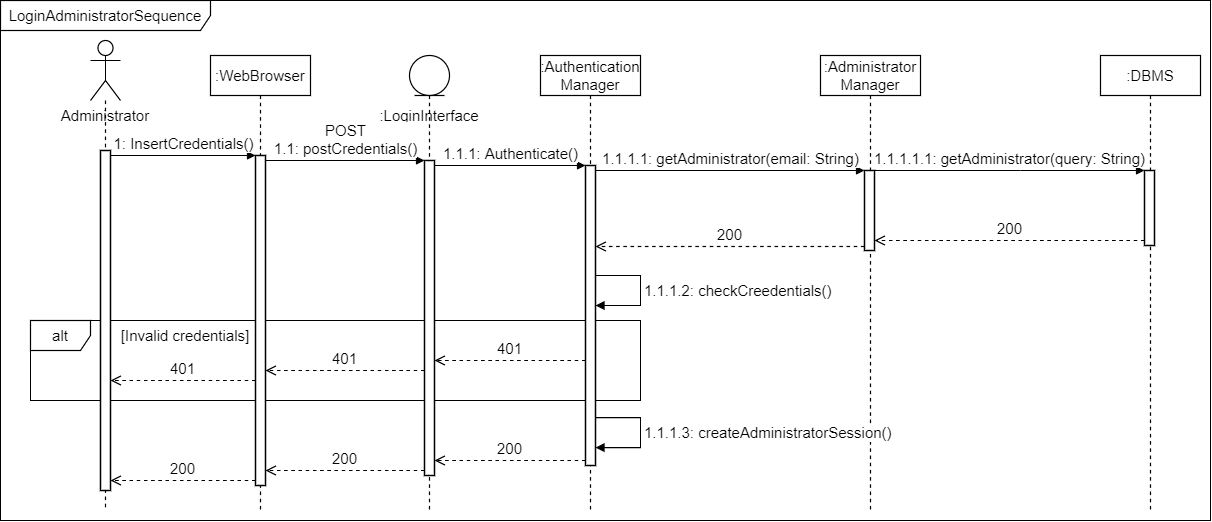

The diagram above was exported from draw.io. Its source (the exported page's mxGraphModel, read from the mxfile embedded in the PNG):
<mxGraphModel dx="1658" dy="865" grid="1" gridSize="10" guides="1" tooltips="1" connect="1" arrows="1" fold="1" page="1" pageScale="1" pageWidth="827" pageHeight="1169" math="0" shadow="0">
  <root>
    <mxCell id="UKwR6xMhQT_Zd_BghjNQ-0" />
    <mxCell id="UKwR6xMhQT_Zd_BghjNQ-1" parent="UKwR6xMhQT_Zd_BghjNQ-0" />
    <mxCell id="5Q1P87pAyf9WAy8Z3GN7-0" value="LoginAdministratorSequence" style="shape=umlFrame;whiteSpace=wrap;html=1;width=210;height=30;fontSize=15;strokeWidth=1.2;" parent="UKwR6xMhQT_Zd_BghjNQ-1" vertex="1">
      <mxGeometry x="30" y="40" width="1210" height="520" as="geometry" />
    </mxCell>
    <mxCell id="dwtURdVERD4KzUd0bsiK-2" value="alt" style="shape=umlFrame;whiteSpace=wrap;html=1;fontSize=15;strokeWidth=1.2;" parent="UKwR6xMhQT_Zd_BghjNQ-1" vertex="1">
      <mxGeometry x="60" y="360" width="610" height="80" as="geometry" />
    </mxCell>
    <mxCell id="5Q1P87pAyf9WAy8Z3GN7-1" value=":Administrator&lt;br style=&quot;font-size: 15px;&quot;&gt;Manager" style="shape=umlLifeline;perimeter=lifelinePerimeter;whiteSpace=wrap;html=1;container=1;collapsible=0;recursiveResize=0;outlineConnect=0;strokeWidth=1.2;fontSize=15;" parent="UKwR6xMhQT_Zd_BghjNQ-1" vertex="1">
      <mxGeometry x="850" y="95" width="100" height="455" as="geometry" />
    </mxCell>
    <mxCell id="5Q1P87pAyf9WAy8Z3GN7-2" value="" style="html=1;points=[];perimeter=orthogonalPerimeter;fontSize=15;strokeWidth=1.5;" parent="5Q1P87pAyf9WAy8Z3GN7-1" vertex="1">
      <mxGeometry x="44" y="115" width="10" height="80" as="geometry" />
    </mxCell>
    <mxCell id="5Q1P87pAyf9WAy8Z3GN7-7" value="" style="shape=umlLifeline;participant=umlActor;perimeter=lifelinePerimeter;whiteSpace=wrap;html=1;container=1;collapsible=0;recursiveResize=0;verticalAlign=top;spacingTop=36;outlineConnect=0;fontFamily=Helvetica;fontSize=15;fontColor=rgb(0, 0, 0);align=center;strokeColor=rgb(0, 0, 0);fillColor=rgb(255, 255, 255);size=60;strokeWidth=1.2;" parent="UKwR6xMhQT_Zd_BghjNQ-1" vertex="1">
      <mxGeometry x="120" y="80" width="30" height="470" as="geometry" />
    </mxCell>
    <mxCell id="5Q1P87pAyf9WAy8Z3GN7-8" value="" style="html=1;points=[];perimeter=orthogonalPerimeter;fontSize=15;strokeWidth=1.5;" parent="5Q1P87pAyf9WAy8Z3GN7-7" vertex="1">
      <mxGeometry x="10" y="110" width="10" height="340" as="geometry" />
    </mxCell>
    <mxCell id="5Q1P87pAyf9WAy8Z3GN7-10" value=":WebBrowser" style="shape=umlLifeline;perimeter=lifelinePerimeter;whiteSpace=wrap;html=1;container=1;collapsible=0;recursiveResize=0;outlineConnect=0;strokeWidth=1.2;fontSize=15;" parent="UKwR6xMhQT_Zd_BghjNQ-1" vertex="1">
      <mxGeometry x="240" y="95" width="100" height="455" as="geometry" />
    </mxCell>
    <mxCell id="5Q1P87pAyf9WAy8Z3GN7-41" value="" style="html=1;points=[];perimeter=orthogonalPerimeter;fontSize=15;strokeWidth=1.5;" parent="5Q1P87pAyf9WAy8Z3GN7-10" vertex="1">
      <mxGeometry x="45" y="100" width="10" height="330" as="geometry" />
    </mxCell>
    <mxCell id="5Q1P87pAyf9WAy8Z3GN7-11" value="Administrator" style="text;html=1;strokeColor=none;fillColor=none;align=center;verticalAlign=middle;whiteSpace=wrap;rounded=0;fontSize=15;" parent="UKwR6xMhQT_Zd_BghjNQ-1" vertex="1">
      <mxGeometry x="90" y="140" width="90" height="30" as="geometry" />
    </mxCell>
    <mxCell id="5Q1P87pAyf9WAy8Z3GN7-12" value="" style="shape=umlLifeline;participant=umlEntity;perimeter=lifelinePerimeter;whiteSpace=wrap;html=1;container=1;collapsible=0;recursiveResize=0;verticalAlign=top;spacingTop=36;outlineConnect=0;strokeWidth=1.2;fontSize=15;" parent="UKwR6xMhQT_Zd_BghjNQ-1" vertex="1">
      <mxGeometry x="439" y="95" width="40" height="455" as="geometry" />
    </mxCell>
    <mxCell id="5Q1P87pAyf9WAy8Z3GN7-13" value="" style="html=1;points=[];perimeter=orthogonalPerimeter;fontSize=15;strokeWidth=1.5;" parent="5Q1P87pAyf9WAy8Z3GN7-12" vertex="1">
      <mxGeometry x="15" y="105" width="10" height="315" as="geometry" />
    </mxCell>
    <mxCell id="5Q1P87pAyf9WAy8Z3GN7-23" value=":LoginInterface" style="text;html=1;strokeColor=none;fillColor=none;align=center;verticalAlign=middle;whiteSpace=wrap;rounded=0;fontSize=15;" parent="UKwR6xMhQT_Zd_BghjNQ-1" vertex="1">
      <mxGeometry x="414" y="140" width="90" height="30" as="geometry" />
    </mxCell>
    <mxCell id="5Q1P87pAyf9WAy8Z3GN7-28" value="POST&lt;br style=&quot;font-size: 15px&quot;&gt;1.1: postCredentials()" style="html=1;verticalAlign=bottom;endArrow=block;entryX=0;entryY=0;rounded=0;fontSize=15;" parent="UKwR6xMhQT_Zd_BghjNQ-1" source="5Q1P87pAyf9WAy8Z3GN7-41" target="5Q1P87pAyf9WAy8Z3GN7-13" edge="1">
      <mxGeometry relative="1" as="geometry">
        <mxPoint x="465" y="730" as="sourcePoint" />
      </mxGeometry>
    </mxCell>
    <mxCell id="5Q1P87pAyf9WAy8Z3GN7-30" value=":Authentication&lt;br style=&quot;font-size: 15px;&quot;&gt;Manager" style="shape=umlLifeline;perimeter=lifelinePerimeter;whiteSpace=wrap;html=1;container=1;collapsible=0;recursiveResize=0;outlineConnect=0;strokeWidth=1.2;fontSize=15;" parent="UKwR6xMhQT_Zd_BghjNQ-1" vertex="1">
      <mxGeometry x="570" y="95" width="100" height="455" as="geometry" />
    </mxCell>
    <mxCell id="5Q1P87pAyf9WAy8Z3GN7-31" value="" style="html=1;points=[];perimeter=orthogonalPerimeter;fontSize=15;strokeWidth=1.5;" parent="5Q1P87pAyf9WAy8Z3GN7-30" vertex="1">
      <mxGeometry x="45" y="110" width="10" height="300" as="geometry" />
    </mxCell>
    <mxCell id="5Q1P87pAyf9WAy8Z3GN7-32" value="1.1.1.2: checkCreedentials()" style="edgeStyle=orthogonalEdgeStyle;html=1;align=left;spacingLeft=2;endArrow=block;rounded=0;fontSize=15;strokeWidth=1.2;" parent="5Q1P87pAyf9WAy8Z3GN7-30" edge="1">
      <mxGeometry relative="1" as="geometry">
        <mxPoint x="55" y="220" as="sourcePoint" />
        <Array as="points">
          <mxPoint x="100" y="220" />
          <mxPoint x="100" y="250" />
        </Array>
        <mxPoint x="55" y="250" as="targetPoint" />
      </mxGeometry>
    </mxCell>
    <mxCell id="dwtURdVERD4KzUd0bsiK-1" value="1.1.1.3: createAdministratorSession()" style="edgeStyle=orthogonalEdgeStyle;html=1;align=left;spacingLeft=2;endArrow=block;rounded=0;fontSize=15;strokeWidth=1.2;" parent="5Q1P87pAyf9WAy8Z3GN7-30" edge="1">
      <mxGeometry relative="1" as="geometry">
        <mxPoint x="55" y="362.1" as="sourcePoint" />
        <Array as="points">
          <mxPoint x="100" y="362.1" />
          <mxPoint x="100" y="392.1" />
        </Array>
        <mxPoint x="55" y="392.1" as="targetPoint" />
      </mxGeometry>
    </mxCell>
    <mxCell id="5Q1P87pAyf9WAy8Z3GN7-33" value="1.1.1: Authenticate()" style="html=1;verticalAlign=bottom;endArrow=block;entryX=0;entryY=0;rounded=0;fontSize=15;" parent="UKwR6xMhQT_Zd_BghjNQ-1" source="5Q1P87pAyf9WAy8Z3GN7-13" target="5Q1P87pAyf9WAy8Z3GN7-31" edge="1">
      <mxGeometry relative="1" as="geometry">
        <mxPoint x="1145" y="218" as="sourcePoint" />
      </mxGeometry>
    </mxCell>
    <mxCell id="5Q1P87pAyf9WAy8Z3GN7-35" value="1.1.1.1: getAdministrator(email: String)" style="html=1;verticalAlign=bottom;endArrow=block;entryX=0;entryY=0;rounded=0;fontSize=15;" parent="UKwR6xMhQT_Zd_BghjNQ-1" source="5Q1P87pAyf9WAy8Z3GN7-31" target="5Q1P87pAyf9WAy8Z3GN7-2" edge="1">
      <mxGeometry relative="1" as="geometry">
        <mxPoint x="744.9999999999995" y="210" as="sourcePoint" />
      </mxGeometry>
    </mxCell>
    <mxCell id="5Q1P87pAyf9WAy8Z3GN7-36" value="200" style="html=1;verticalAlign=bottom;endArrow=open;dashed=1;endSize=8;exitX=0;exitY=0.95;rounded=0;fontSize=15;strokeWidth=1.2;" parent="UKwR6xMhQT_Zd_BghjNQ-1" source="5Q1P87pAyf9WAy8Z3GN7-2" target="5Q1P87pAyf9WAy8Z3GN7-31" edge="1">
      <mxGeometry relative="1" as="geometry">
        <mxPoint x="744.9999999999995" y="286" as="targetPoint" />
      </mxGeometry>
    </mxCell>
    <mxCell id="5Q1P87pAyf9WAy8Z3GN7-37" value=":DBMS" style="shape=umlLifeline;perimeter=lifelinePerimeter;whiteSpace=wrap;html=1;container=1;collapsible=0;recursiveResize=0;outlineConnect=0;strokeWidth=1.2;fontSize=15;" parent="UKwR6xMhQT_Zd_BghjNQ-1" vertex="1">
      <mxGeometry x="1130" y="95" width="100" height="455" as="geometry" />
    </mxCell>
    <mxCell id="5Q1P87pAyf9WAy8Z3GN7-38" value="" style="html=1;points=[];perimeter=orthogonalPerimeter;fontSize=15;strokeWidth=1.5;" parent="5Q1P87pAyf9WAy8Z3GN7-37" vertex="1">
      <mxGeometry x="44" y="115" width="10" height="75" as="geometry" />
    </mxCell>
    <mxCell id="5Q1P87pAyf9WAy8Z3GN7-39" value="1.1.1.1.1: getAdministrator(query: String)" style="html=1;verticalAlign=bottom;endArrow=block;rounded=0;fontSize=15;" parent="UKwR6xMhQT_Zd_BghjNQ-1" source="5Q1P87pAyf9WAy8Z3GN7-2" target="5Q1P87pAyf9WAy8Z3GN7-38" edge="1">
      <mxGeometry relative="1" as="geometry">
        <mxPoint x="979.9999999999995" y="210" as="sourcePoint" />
        <mxPoint x="1209" y="210" as="targetPoint" />
        <Array as="points">
          <mxPoint x="1050" y="210" />
        </Array>
      </mxGeometry>
    </mxCell>
    <mxCell id="5Q1P87pAyf9WAy8Z3GN7-40" value="200" style="html=1;verticalAlign=bottom;endArrow=open;dashed=1;endSize=8;rounded=0;fontSize=15;strokeWidth=1.2;" parent="UKwR6xMhQT_Zd_BghjNQ-1" source="5Q1P87pAyf9WAy8Z3GN7-38" target="5Q1P87pAyf9WAy8Z3GN7-2" edge="1">
      <mxGeometry relative="1" as="geometry">
        <mxPoint x="979.9999999999995" y="286" as="targetPoint" />
        <mxPoint x="1209" y="286" as="sourcePoint" />
        <Array as="points">
          <mxPoint x="1070" y="280" />
        </Array>
      </mxGeometry>
    </mxCell>
    <mxCell id="5Q1P87pAyf9WAy8Z3GN7-42" value="1: InsertCredentials()" style="html=1;verticalAlign=bottom;endArrow=block;entryX=0;entryY=0;rounded=0;fontSize=15;" parent="UKwR6xMhQT_Zd_BghjNQ-1" source="5Q1P87pAyf9WAy8Z3GN7-8" target="5Q1P87pAyf9WAy8Z3GN7-41" edge="1">
      <mxGeometry relative="1" as="geometry">
        <mxPoint x="265" y="190" as="sourcePoint" />
      </mxGeometry>
    </mxCell>
    <mxCell id="dwtURdVERD4KzUd0bsiK-3" value="401" style="html=1;verticalAlign=bottom;endArrow=open;dashed=1;endSize=8;rounded=0;fontSize=15;strokeWidth=1.2;" parent="UKwR6xMhQT_Zd_BghjNQ-1" source="5Q1P87pAyf9WAy8Z3GN7-31" target="5Q1P87pAyf9WAy8Z3GN7-13" edge="1">
      <mxGeometry relative="1" as="geometry">
        <mxPoint x="555" y="508.46000000000004" as="targetPoint" />
        <mxPoint x="744" y="508.46000000000004" as="sourcePoint" />
        <Array as="points">
          <mxPoint x="600" y="400" />
        </Array>
      </mxGeometry>
    </mxCell>
    <mxCell id="dwtURdVERD4KzUd0bsiK-4" value="401" style="html=1;verticalAlign=bottom;endArrow=open;dashed=1;endSize=8;rounded=0;fontSize=15;strokeWidth=1.2;" parent="UKwR6xMhQT_Zd_BghjNQ-1" source="5Q1P87pAyf9WAy8Z3GN7-13" target="5Q1P87pAyf9WAy8Z3GN7-41" edge="1">
      <mxGeometry relative="1" as="geometry">
        <mxPoint x="565" y="518.46" as="targetPoint" />
        <mxPoint x="754" y="518.46" as="sourcePoint" />
        <Array as="points">
          <mxPoint x="450" y="410" />
        </Array>
      </mxGeometry>
    </mxCell>
    <mxCell id="dwtURdVERD4KzUd0bsiK-5" value="401" style="html=1;verticalAlign=bottom;endArrow=open;dashed=1;endSize=8;rounded=0;fontSize=15;strokeWidth=1.2;" parent="UKwR6xMhQT_Zd_BghjNQ-1" source="5Q1P87pAyf9WAy8Z3GN7-41" target="5Q1P87pAyf9WAy8Z3GN7-8" edge="1">
      <mxGeometry relative="1" as="geometry">
        <mxPoint x="575" y="528.46" as="targetPoint" />
        <mxPoint x="764" y="528.46" as="sourcePoint" />
        <Array as="points">
          <mxPoint x="270" y="420" />
        </Array>
      </mxGeometry>
    </mxCell>
    <mxCell id="dwtURdVERD4KzUd0bsiK-6" value="[Invalid credentials]" style="text;html=1;strokeColor=none;fillColor=none;align=center;verticalAlign=middle;whiteSpace=wrap;rounded=0;fontSize=15;" parent="UKwR6xMhQT_Zd_BghjNQ-1" vertex="1">
      <mxGeometry x="140" y="360" width="150" height="30" as="geometry" />
    </mxCell>
    <mxCell id="5Q1P87pAyf9WAy8Z3GN7-29" value="200" style="html=1;verticalAlign=bottom;endArrow=open;dashed=1;endSize=8;rounded=0;fontSize=15;strokeWidth=1.2;" parent="UKwR6xMhQT_Zd_BghjNQ-1" source="5Q1P87pAyf9WAy8Z3GN7-13" target="5Q1P87pAyf9WAy8Z3GN7-41" edge="1">
      <mxGeometry relative="1" as="geometry">
        <mxPoint x="345" y="513.2800000000001" as="targetPoint" />
        <mxPoint x="535" y="513.2800000000001" as="sourcePoint" />
        <Array as="points">
          <mxPoint x="400" y="510" />
        </Array>
      </mxGeometry>
    </mxCell>
    <mxCell id="5Q1P87pAyf9WAy8Z3GN7-34" value="200" style="html=1;verticalAlign=bottom;endArrow=open;dashed=1;endSize=8;rounded=0;fontSize=15;strokeWidth=1.2;" parent="UKwR6xMhQT_Zd_BghjNQ-1" source="5Q1P87pAyf9WAy8Z3GN7-31" target="5Q1P87pAyf9WAy8Z3GN7-13" edge="1">
      <mxGeometry relative="1" as="geometry">
        <mxPoint x="545" y="498.46000000000015" as="targetPoint" />
        <mxPoint x="734" y="498.46000000000015" as="sourcePoint" />
        <Array as="points">
          <mxPoint x="600" y="500" />
        </Array>
      </mxGeometry>
    </mxCell>
    <mxCell id="5Q1P87pAyf9WAy8Z3GN7-43" value="200" style="html=1;verticalAlign=bottom;endArrow=open;dashed=1;endSize=8;rounded=0;fontSize=15;strokeWidth=1.2;" parent="UKwR6xMhQT_Zd_BghjNQ-1" source="5Q1P87pAyf9WAy8Z3GN7-41" target="5Q1P87pAyf9WAy8Z3GN7-8" edge="1">
      <mxGeometry relative="1" as="geometry">
        <mxPoint x="20" y="519.0000000000001" as="targetPoint" />
        <mxPoint x="216" y="519.0000000000001" as="sourcePoint" />
        <Array as="points">
          <mxPoint x="180" y="520" />
        </Array>
      </mxGeometry>
    </mxCell>
  </root>
</mxGraphModel>